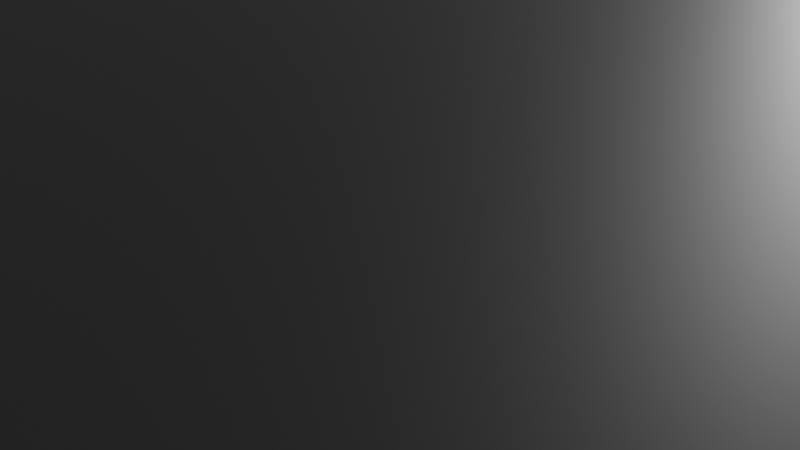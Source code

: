 # Source: Runway_and_a.blend  (saved by Blender 3.1.7; exported with 4.5.12 LTS)
import bpy
from mathutils import Matrix  # noqa: F401  (used for matrix-valued properties, if any)

bpy.ops.wm.read_factory_settings(use_empty=True)
scene = bpy.context.scene
scene.name = 'Scene'

# ---- collections
col_collection = bpy.data.collections.new('Collection'); scene.collection.children.link(col_collection)

# ---- materials (node trees are filled in below, after node groups)
mat_material_001 = bpy.data.materials.new('Material.001')
mat_material_001.use_transparent_shadow = False

# ---- material node trees
mat_material_001.use_nodes = True; mat_material_001.node_tree.nodes.clear()
_N = mat_material_001.node_tree.nodes; _L = mat_material_001.node_tree.links
n0 = _N.new('ShaderNodeBsdfPrincipled'); n0.name = 'Principled BSDF'; n0.location = (10, 300)
n0.distribution = 'GGX'
n0.subsurface_method = 'BURLEY'
n0.inputs[0].default_value = (0.1156, 0.1156, 0.1156, 1.0)
n0.inputs[3].default_value = 1.45
n0.inputs[27].default_value = (0.0, 0.0, 0.0, 1.0)
n0.inputs[28].default_value = 1.0
n1 = _N.new('ShaderNodeOutputMaterial'); n1.name = 'Material Output'; n1.location = (300, 300)
_L.new(n0.outputs[0], n1.inputs[0])
n1.is_active_output = True

# ---- world
world_world = bpy.data.worlds.new('World'); scene.world = world_world
world_world.use_nodes = True; world_world.node_tree.nodes.clear()
_N = world_world.node_tree.nodes; _L = world_world.node_tree.links
n0 = _N.new('ShaderNodeOutputWorld'); n0.name = 'World Output'; n0.location = (300, 300)
n1 = _N.new('ShaderNodeBackground'); n1.name = 'Background'; n1.location = (10, 300)
n1.inputs[0].default_value = (0.05088, 0.05088, 0.05088, 1.0)
_L.new(n1.outputs[0], n0.inputs[0])
n0.is_active_output = True
world_world.color = (0.05088, 0.05088, 0.05088)
world_world.use_sun_shadow = False
world_world.sun_shadow_jitter_overblur = 0.0

# ---- cameras
cam_camera = bpy.data.cameras.new('Camera')
cam_camera.clip_end = 100.0
cam_camera.ortho_scale = 7.314

# ---- lights
light_light = bpy.data.lights.new('Light', 'POINT')
light_light.transmission_factor = 0.0
light_light.energy = 1000.0
light_light.shadow_soft_size = 0.1
light_light.shadow_maximum_resolution = 0.006
light_light.use_absolute_resolution = True

# ---- meshes
me_plane = bpy.data.meshes.new('Plane')
me_plane.from_pydata([(-1.0, -1.0, 0.0), (1.0, -1.0, 0.0), (-1.0, 1.0, 0.0), (1.0, 1.0, 0.0)], [], [(0, 1, 3, 2)])
_uv = me_plane.uv_layers.new(name='UVMap')
_uv.uv.foreach_set('vector', [0.0, 0.0, 1.0, 0.0, 1.0, 1.0, 0.0, 1.0])
me_plane.materials.append(mat_material_001)
me_plane.use_remesh_fix_poles = True
me_plane.use_remesh_preserve_attributes = False
me_plane.use_mirror_vertex_groups = False
me_plane.update()
me_plane_001 = bpy.data.meshes.new('Plane.001')
me_plane_001.from_pydata([(-1.0, -1.0, 0.0), (1.0, -1.0, 0.0), (-1.0, 1.0, 0.0), (1.0, 1.0, 0.0), (0.0, -1.0, 0.0), (0.0, 1.0, 0.0), (0.5, -1.0, 0.0), (0.5, 1.0, 0.0), (0.75, -1.0, 0.0), (0.75, 1.0, 0.0), (0.25, 1.0, 0.0), (0.25, -1.0, 0.0), (-0.5, 1.0, 0.0), (-0.5, -1.0, 0.0), (-0.25, -1.0, 0.0), (-0.25, 1.0, 0.0), (-0.75, 1.0, 0.0), (-0.75, -1.0, 0.0)], [], [(8, 1, 3, 9), (14, 4, 5, 15), (11, 6, 7, 10), (6, 8, 9, 7), (4, 11, 10, 5), (17, 13, 12, 16), (13, 14, 15, 12), (0, 17, 16, 2)])
_uv = me_plane_001.uv_layers.new(name='UVMap')
_uv.uv.foreach_set('vector', [0.875, 0.0, 1.0, 0.0, 1.0, 1.0, 0.875, 1.0, 0.375, 0.0, 0.5, 0.0, 0.5, 1.0, 0.375, 1.0, 0.625, 0.0, 0.75, 0.0, 0.75, 1.0, 0.625, 1.0, 0.75, 0.0, 0.875, 0.0, 0.875, 1.0, 0.75, 1.0, 0.5, 0.0, 0.625, 0.0, 0.625, 1.0, 0.5, 1.0, 0.125, 0.0, 0.25, 0.0, 0.25, 1.0, 0.125, 1.0, 0.25, 0.0, 0.375, 0.0, 0.375, 1.0, 0.25, 1.0, 0.0, 0.0, 0.125, 0.0, 0.125, 1.0, 0.0, 1.0])
me_plane_001.use_remesh_fix_poles = True
me_plane_001.use_remesh_preserve_attributes = False
me_plane_001.use_mirror_vertex_groups = False
me_plane_001.update()

# ---- curves / text
cu_nurbspath = bpy.data.curves.new('NurbsPath', 'CURVE')
cu_nurbspath.dimensions = '3D'
_sp = cu_nurbspath.splines.new('NURBS'); _sp.points.add(9)
_sp.points.foreach_set('co', [-5.603, 6.295, 0.0, 1.0, -5.627, 4.429, 0.0, 1.0, -5.357, 4.098, 0.0, 1.0, -3.796, 2.193, 0.0, 1.0, -2.0, 0.0, 0.0, 1.0, -1.0, 0.0, 0.0, 1.0, 0.0, 0.0, 0.0, 1.0, 1.0, 0.0, 0.0, 1.0, 2.0, 0.0, 0.0, 1.0, 9.934, 0.0, 0.0, 1.0])
_sp.order_u = 5
_sp.order_v = 0
_sp.use_endpoint_u = True
cu_nurbspath.use_path = True
cu_nurbspath.use_path_clamp = True
cu_nurbspath.fill_mode = 'FULL'

# ---- objects
ob_light = bpy.data.objects.new('Light', light_light)
ob_camera = bpy.data.objects.new('Camera', cam_camera)
ob_rwy12_03 = bpy.data.objects.new('rwy12/03', me_plane)
ob_twy_a = bpy.data.objects.new('Twy A', me_plane_001)
ob_twy_a33 = bpy.data.objects.new('Twy A33', cu_nurbspath)

# ---- transforms, parenting, visibility, modifiers, constraints
ob_light.location = (4.076, 1.005, 5.904)
ob_light.rotation_euler = (0.6503, 0.05522, 1.866)
ob_light.lock_rotations_4d = False
ob_light.empty_display_type = 'ARROWS'
ob_light.color = (0.0, 0.0, 0.0, 0.0)
ob_light.lineart.crease_threshold = 0.0
ob_camera.location = (7.359, -6.926, 4.958)
ob_camera.rotation_euler = (1.109, 0.0, 0.8149)
ob_camera.lock_rotations_4d = False
ob_camera.empty_display_type = 'ARROWS'
ob_camera.color = (0.0, 0.0, 0.0, 0.0)
ob_camera.display_type = 'WIRE'
ob_camera.lineart.crease_threshold = 0.0
ob_rwy12_03.location = (-114.2, 3.025, 4.705)
ob_rwy12_03.scale = (1505.0, 150.0, 3.04)
ob_rwy12_03.color = (0.003642, 0.003642, 0.003642, 1.0)
ob_rwy12_03.lineart.crease_threshold = 0.0
ob_twy_a.location = (-556.1, -240.3, 2.065)
ob_twy_a.scale = (55.66, 35.66, 0.69)
ob_twy_a.lineart.crease_threshold = 0.0
_m = ob_twy_a.modifiers.new('Array', 'ARRAY')
_m.fit_type = 'FIT_CURVE'
_m.curve = ob_twy_a33
_m.constant_offset_displace = (0.0, 0.0, 0.0)
_m = ob_twy_a.modifiers.new('Curve', 'CURVE')
_m.object = ob_twy_a33
ob_twy_a33.location = (-566.4, -161.5, 6.87)
ob_twy_a33.lineart.crease_threshold = 0.0

# ---- collection membership
col_collection.objects.link(ob_light)
col_collection.objects.link(ob_camera)
col_collection.objects.link(ob_rwy12_03)
col_collection.objects.link(ob_twy_a)
col_collection.objects.link(ob_twy_a33)

# ---- scene / render settings (as saved in the file)
scene.camera = ob_camera
scene.frame_start = 1; scene.frame_end = 250; scene.frame_set(1)
scene.render.engine = 'BLENDER_EEVEE_NEXT'
scene.cycles.use_denoising = False
scene.cycles.samples = 128
scene.cycles.sampling_pattern = 'TABULATED_SOBOL'
scene.cycles.use_adaptive_sampling = False
scene.cycles.use_light_tree = False
scene.view_settings.view_transform = 'Filmic'
bpy.context.view_layer.update()
